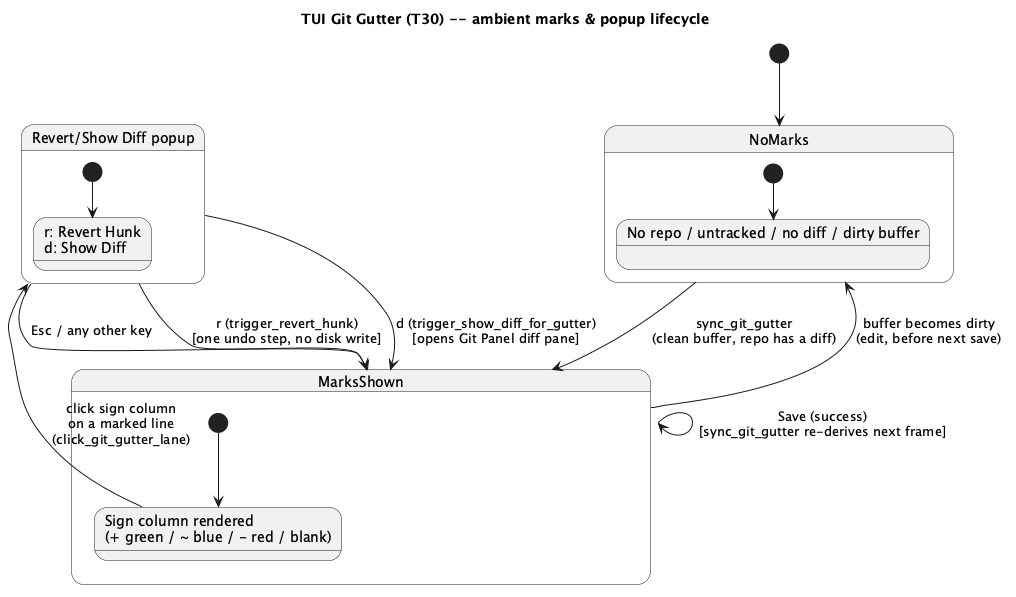

The diagram above was rendered by PlantUML. Its source (embedded in the PNG):
@startuml tui-git-gutter-state
title TUI Git Gutter (T30) -- ambient marks & popup lifecycle

[*] --> NoMarks

state NoMarks {
  state "No repo / untracked / no diff / dirty buffer" as Empty
  [*] --> Empty
}

state MarksShown {
  state "Sign column rendered\n(+ green / ~ blue / - red / blank)" as Lane
  [*] --> Lane
}

NoMarks --> MarksShown : sync_git_gutter\n(clean buffer, repo has a diff)
MarksShown --> NoMarks : buffer becomes dirty\n(edit, before next save)
MarksShown --> MarksShown : Save (success)\n[sync_git_gutter re-derives next frame]

state "Revert/Show Diff popup" as Popup {
  state "r: Revert Hunk\nd: Show Diff" as Actions
  [*] --> Actions
}

Lane --> Popup : click sign column\non a marked line\n(click_git_gutter_lane)
Popup --> MarksShown : r (trigger_revert_hunk)\n[one undo step, no disk write]
Popup --> MarksShown : d (trigger_show_diff_for_gutter)\n[opens Git Panel diff pane]
Popup --> MarksShown : Esc / any other key

@enduml